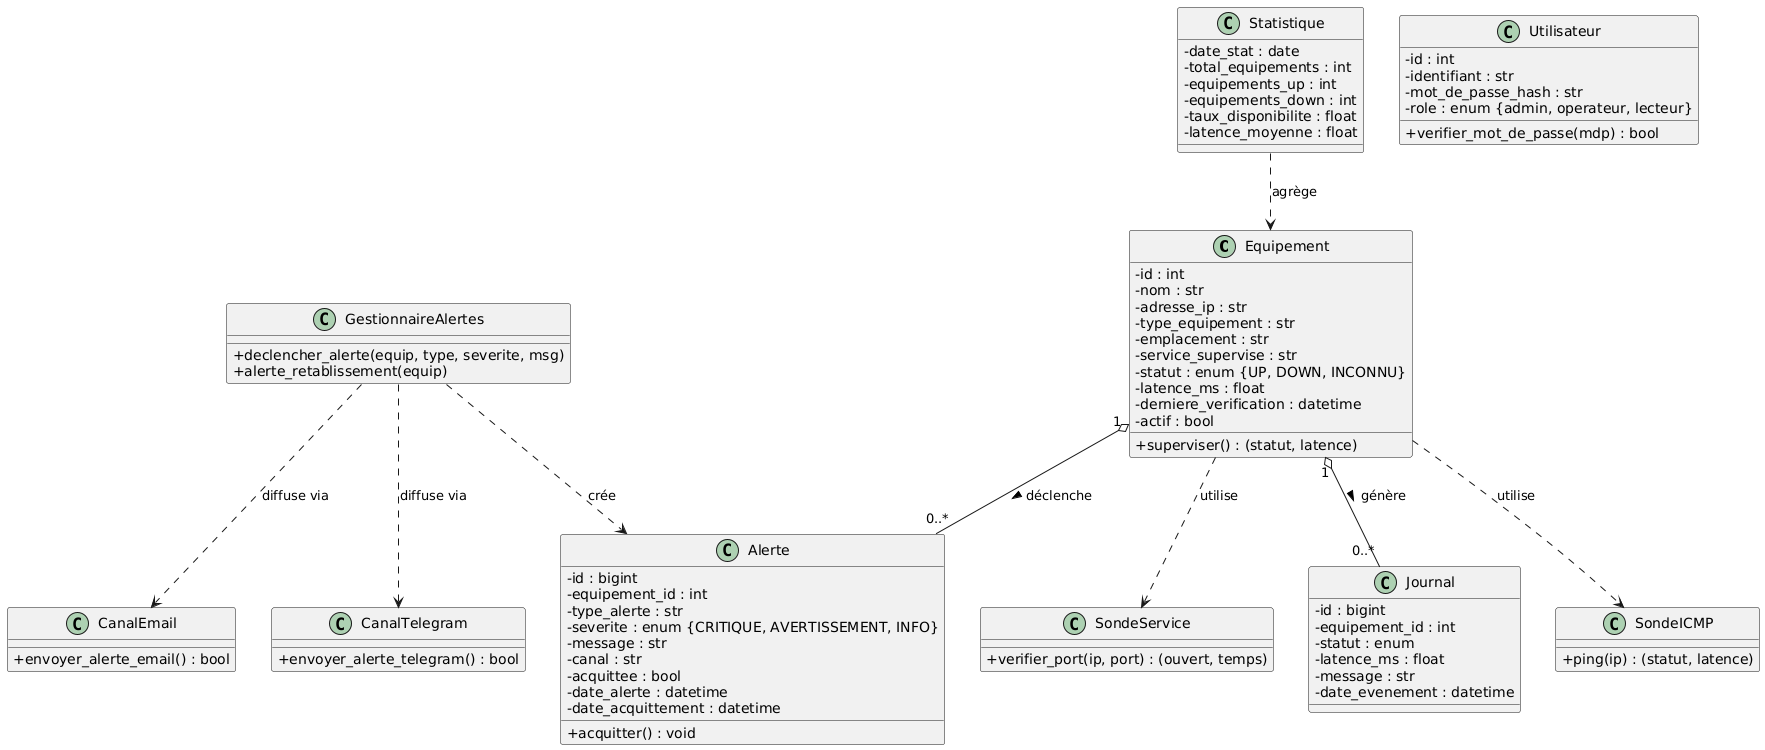

The diagram above was rendered by PlantUML. Its source (embedded in the PNG):
@startuml diagramme-classes
' Diagramme de classes UML : modèle du domaine et composants logiciels
skinparam classAttributeIconSize 0

class Equipement {
  - id : int
  - nom : str
  - adresse_ip : str
  - type_equipement : str
  - emplacement : str
  - service_supervise : str
  - statut : enum {UP, DOWN, INCONNU}
  - latence_ms : float
  - derniere_verification : datetime
  - actif : bool
  + superviser() : (statut, latence)
}

class Journal {
  - id : bigint
  - equipement_id : int
  - statut : enum
  - latence_ms : float
  - message : str
  - date_evenement : datetime
}

class Alerte {
  - id : bigint
  - equipement_id : int
  - type_alerte : str
  - severite : enum {CRITIQUE, AVERTISSEMENT, INFO}
  - message : str
  - canal : str
  - acquittee : bool
  - date_alerte : datetime
  - date_acquittement : datetime
  + acquitter() : void
}

class Utilisateur {
  - id : int
  - identifiant : str
  - mot_de_passe_hash : str
  - role : enum {admin, operateur, lecteur}
  + verifier_mot_de_passe(mdp) : bool
}

class Statistique {
  - date_stat : date
  - total_equipements : int
  - equipements_up : int
  - equipements_down : int
  - taux_disponibilite : float
  - latence_moyenne : float
}

class SondeICMP {
  + ping(ip) : (statut, latence)
}

class SondeService {
  + verifier_port(ip, port) : (ouvert, temps)
}

class GestionnaireAlertes {
  + declencher_alerte(equip, type, severite, msg)
  + alerte_retablissement(equip)
}

class CanalEmail {
  + envoyer_alerte_email() : bool
}

class CanalTelegram {
  + envoyer_alerte_telegram() : bool
}

Equipement "1" o-- "0..*" Journal : génère >
Equipement "1" o-- "0..*" Alerte : déclenche >
Equipement ..> SondeICMP : utilise
Equipement ..> SondeService : utilise
GestionnaireAlertes ..> Alerte : crée
GestionnaireAlertes ..> CanalEmail : diffuse via
GestionnaireAlertes ..> CanalTelegram : diffuse via
Statistique ..> Equipement : agrège

@enduml